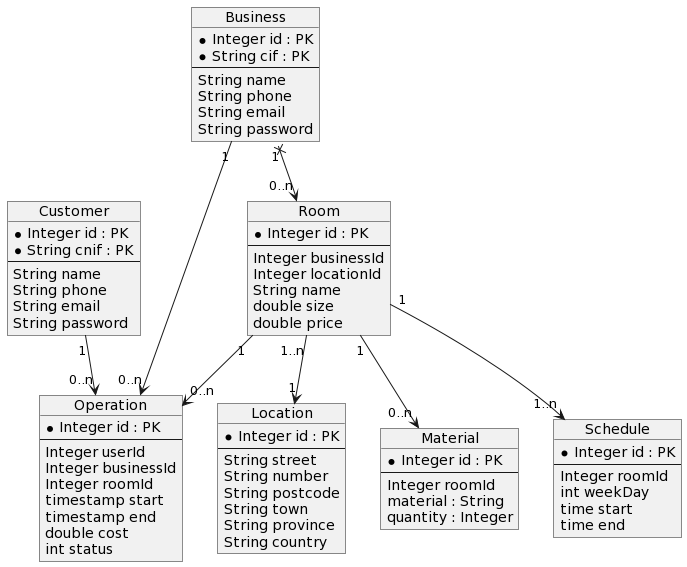

The diagram above was rendered by PlantUML. Its source (embedded in the PNG):
@startuml
object Customer {
    * Integer id : PK
    * String cnif : PK
    --
    String name
    String phone
    String email
    String password
}
object Business {
    * Integer id : PK
    * String cif : PK
    --
    String name
    String phone
    String email
    String password
}
object Room {
    * Integer id : PK
    --
    Integer businessId
    Integer locationId
    String name
    double size
    double price
}
object Location {
    * Integer id : PK
    --
    String street
    String number
    String postcode
    String town
    String province
    String country
}
object Material {
    * Integer id : PK
    --
    Integer roomId
    material : String
    quantity : Integer
}
object Schedule {
    * Integer id : PK
    --
    Integer roomId
    int weekDay
    time start
    time end
}
object Operation {
    * Integer id : PK
    --
    Integer userId
    Integer businessId
    Integer roomId
    timestamp start
    timestamp end
    double cost
    int status
}

Customer "1" --> "0..n" Operation
Business "1" --> "0..n" Operation
Business "1" x--> "0..n" Room
Room "1" --> "1..n" Schedule
Room "1" --> "0..n" Material
Room "1" --> "0..n" Operation
Room "1..n" --> "1" Location
@enduml